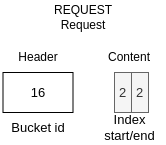

The diagram above was exported from draw.io. Its source (the exported page's mxGraphModel, read from the mxfile embedded in the PNG):
<mxGraphModel dx="1418" dy="835" grid="1" gridSize="10" guides="1" tooltips="1" connect="1" arrows="1" fold="1" page="1" pageScale="1" pageWidth="850" pageHeight="1100" background="#ffffff" math="0" shadow="0">
  <root>
    <mxCell id="0" />
    <mxCell id="1" parent="0" />
    <mxCell id="2" value="REQUEST&lt;br&gt;Request" style="text;html=1;strokeColor=none;fillColor=none;align=center;verticalAlign=middle;whiteSpace=wrap;rounded=0;" vertex="1" parent="1">
      <mxGeometry x="140" y="110" width="60" height="30" as="geometry" />
    </mxCell>
    <mxCell id="3" value="Bucket id" style="text;html=1;strokeColor=none;fillColor=none;align=center;verticalAlign=middle;whiteSpace=wrap;rounded=0;fontSize=13;" vertex="1" parent="1">
      <mxGeometry x="94.5" y="220" width="60" height="30" as="geometry" />
    </mxCell>
    <mxCell id="4" value="16" style="rounded=0;whiteSpace=wrap;html=1;fontSize=13;" vertex="1" parent="1">
      <mxGeometry x="89.5" y="180" width="70" height="40" as="geometry" />
    </mxCell>
    <mxCell id="5" value="2" style="rounded=0;whiteSpace=wrap;html=1;fillColor=#f5f5f5;fontColor=#333333;strokeColor=#666666;fontSize=13;" vertex="1" parent="1">
      <mxGeometry x="201" y="180" width="17" height="40" as="geometry" />
    </mxCell>
    <mxCell id="6" value="2" style="rounded=0;whiteSpace=wrap;html=1;fillColor=#f5f5f5;fontColor=#333333;strokeColor=#666666;fontSize=13;" vertex="1" parent="1">
      <mxGeometry x="218" y="180" width="17" height="40" as="geometry" />
    </mxCell>
    <mxCell id="7" value="Index start/end" style="text;html=1;strokeColor=none;fillColor=none;align=center;verticalAlign=middle;whiteSpace=wrap;rounded=0;fontSize=13;" vertex="1" parent="1">
      <mxGeometry x="182" y="220" width="68.5" height="30" as="geometry" />
    </mxCell>
    <mxCell id="8" value="Header" style="text;html=1;strokeColor=none;fillColor=none;align=center;verticalAlign=middle;whiteSpace=wrap;rounded=0;" vertex="1" parent="1">
      <mxGeometry x="95" y="150" width="60" height="30" as="geometry" />
    </mxCell>
    <mxCell id="9" value="Content" style="text;html=1;strokeColor=none;fillColor=none;align=center;verticalAlign=middle;whiteSpace=wrap;rounded=0;" vertex="1" parent="1">
      <mxGeometry x="186.25" y="150" width="60" height="30" as="geometry" />
    </mxCell>
  </root>
</mxGraphModel>